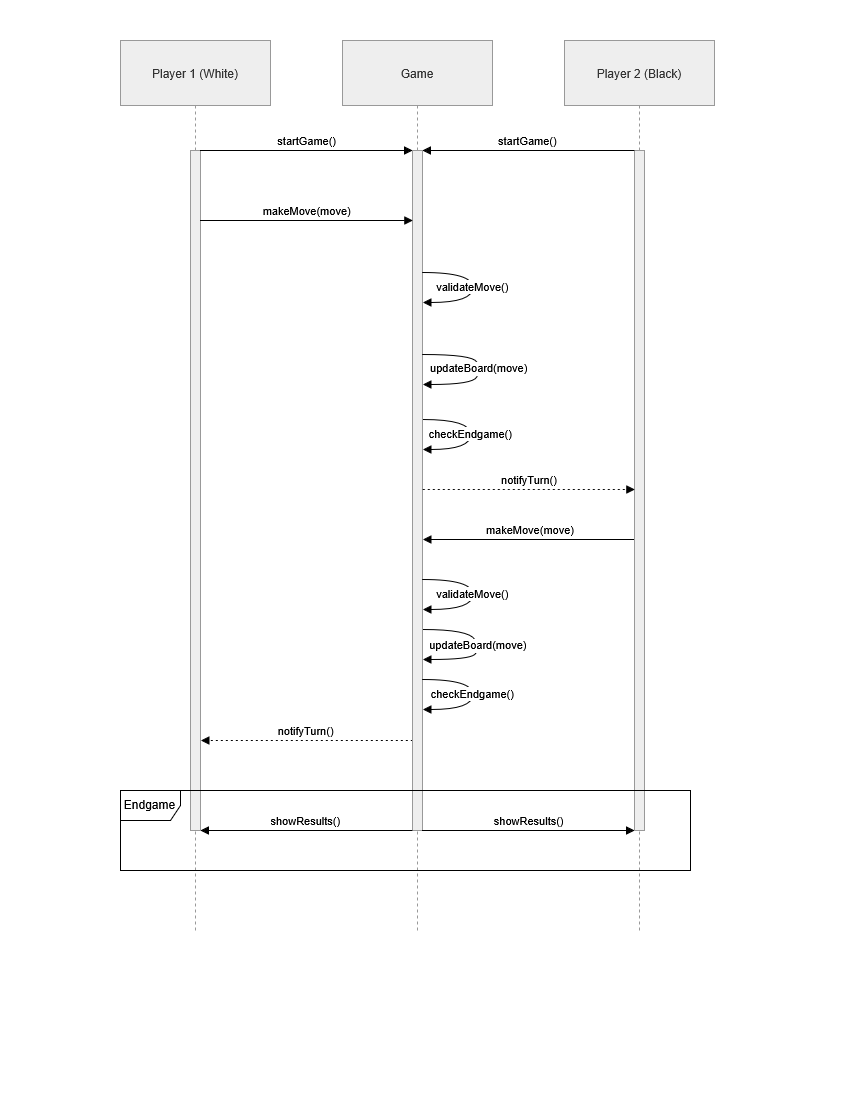

The diagram above was exported from draw.io. Its source (the exported page's mxGraphModel, read from the mxfile embedded in the PNG):
<mxGraphModel dx="2106" dy="1591" grid="1" gridSize="10" guides="1" tooltips="1" connect="1" arrows="1" fold="1" page="1" pageScale="1" pageWidth="850" pageHeight="1100" math="0" shadow="0">
  <root>
    <mxCell id="0" />
    <mxCell id="1" parent="0" />
    <mxCell id="0p07SgKEVCXe0ooEm5CJ-19" edge="1" parent="1" style="verticalAlign=bottom;edgeStyle=elbowEdgeStyle;elbow=vertical;curved=0;rounded=0;dashed=1;dashPattern=2 3;endArrow=block;" value="notifyTurn()">
      <mxGeometry relative="1" as="geometry">
        <Array as="points">
          <mxPoint x="1180.32" y="740" />
        </Array>
        <mxPoint x="1262.32" y="740" as="sourcePoint" />
        <mxPoint x="1050.32" y="740" as="targetPoint" />
      </mxGeometry>
    </mxCell>
    <mxCell id="0p07SgKEVCXe0ooEm5CJ-28" edge="1" parent="1" style="curved=1;endArrow=block;rounded=0;flowAnimation=0;" value="updateBoard(move)">
      <mxGeometry relative="1" as="geometry">
        <Array as="points">
          <mxPoint x="1318.32" y="629" />
          <mxPoint x="1330.32" y="649" />
          <mxPoint x="1318.32" y="659" />
        </Array>
        <mxPoint x="1272.32" y="629" as="sourcePoint" />
        <mxPoint x="1272.32" y="659" as="targetPoint" />
      </mxGeometry>
    </mxCell>
    <mxCell id="0p07SgKEVCXe0ooEm5CJ-27" edge="1" parent="1" style="curved=1;endArrow=block;rounded=0;flowAnimation=0;" value="checkEndgame()">
      <mxGeometry relative="1" as="geometry">
        <Array as="points">
          <mxPoint x="1320.32" y="419" />
          <mxPoint x="1320.32" y="449" />
        </Array>
        <mxPoint x="1272.32" y="419" as="sourcePoint" />
        <mxPoint x="1272.32" y="449" as="targetPoint" />
      </mxGeometry>
    </mxCell>
    <mxCell id="0p07SgKEVCXe0ooEm5CJ-1" parent="1" style="shape=umlLifeline;perimeter=lifelinePerimeter;whiteSpace=wrap;container=1;dropTarget=0;collapsible=0;recursiveResize=0;outlineConnect=0;portConstraint=eastwest;newEdgeStyle={&quot;edgeStyle&quot;:&quot;elbowEdgeStyle&quot;,&quot;elbow&quot;:&quot;vertical&quot;,&quot;curved&quot;:0,&quot;rounded&quot;:0};size=65;fillColor=light-dark(#eeeeee,#1f2020);strokeColor=light-dark(#999999,#cccccc);fontColor=light-dark(#333333,#cccccc);" value="Player 1 (White)" vertex="1">
      <mxGeometry height="890" width="150" x="970" y="40" as="geometry" />
    </mxCell>
    <mxCell id="0p07SgKEVCXe0ooEm5CJ-23" parent="0p07SgKEVCXe0ooEm5CJ-1" style="points=[];perimeter=orthogonalPerimeter;outlineConnect=0;targetShapes=umlLifeline;portConstraint=eastwest;newEdgeStyle={&quot;edgeStyle&quot;:&quot;elbowEdgeStyle&quot;,&quot;elbow&quot;:&quot;vertical&quot;,&quot;curved&quot;:0,&quot;rounded&quot;:0};fillColor=light-dark(#eeeeee,#1f2020);strokeColor=light-dark(#999999,#cccccc);fontColor=light-dark(#333333,#cccccc);" value="" vertex="1">
      <mxGeometry height="680" width="10" x="70" y="110" as="geometry" />
    </mxCell>
    <mxCell id="0p07SgKEVCXe0ooEm5CJ-2" parent="1" style="shape=umlLifeline;perimeter=lifelinePerimeter;whiteSpace=wrap;container=1;dropTarget=0;collapsible=0;recursiveResize=0;outlineConnect=0;portConstraint=eastwest;newEdgeStyle={&quot;edgeStyle&quot;:&quot;elbowEdgeStyle&quot;,&quot;elbow&quot;:&quot;vertical&quot;,&quot;curved&quot;:0,&quot;rounded&quot;:0};size=65;fillColor=light-dark(#eeeeee,#1f2020);strokeColor=light-dark(#999999,#cccccc);fontColor=light-dark(#333333,#cccccc);" value="Game" vertex="1">
      <mxGeometry height="890" width="150" x="1192" y="40" as="geometry" />
    </mxCell>
    <mxCell id="0p07SgKEVCXe0ooEm5CJ-4" parent="0p07SgKEVCXe0ooEm5CJ-2" style="points=[];perimeter=orthogonalPerimeter;outlineConnect=0;targetShapes=umlLifeline;portConstraint=eastwest;newEdgeStyle={&quot;edgeStyle&quot;:&quot;elbowEdgeStyle&quot;,&quot;elbow&quot;:&quot;vertical&quot;,&quot;curved&quot;:0,&quot;rounded&quot;:0};fillColor=light-dark(#eeeeee,#1f2020);strokeColor=light-dark(#999999,#cccccc);fontColor=light-dark(#333333,#cccccc);" value="" vertex="1">
      <mxGeometry height="680" width="10" x="70" y="110" as="geometry" />
    </mxCell>
    <mxCell id="0p07SgKEVCXe0ooEm5CJ-16" edge="1" parent="0p07SgKEVCXe0ooEm5CJ-2" style="verticalAlign=bottom;edgeStyle=elbowEdgeStyle;elbow=vertical;curved=0;rounded=0;endArrow=block;" value="makeMove(move)">
      <mxGeometry relative="1" as="geometry">
        <Array as="points">
          <mxPoint x="198.32" y="499" />
        </Array>
        <mxPoint x="296.82" y="499" as="sourcePoint" />
        <mxPoint x="80.32" y="499" as="targetPoint" />
      </mxGeometry>
    </mxCell>
    <mxCell id="0p07SgKEVCXe0ooEm5CJ-17" edge="1" parent="0p07SgKEVCXe0ooEm5CJ-2" style="curved=1;endArrow=block;rounded=0;" value="validateMove()">
      <mxGeometry relative="1" as="geometry">
        <Array as="points">
          <mxPoint x="130.32" y="539" />
          <mxPoint x="130.32" y="569" />
        </Array>
        <mxPoint x="80.32" y="539" as="sourcePoint" />
        <mxPoint x="80.32" y="569" as="targetPoint" />
      </mxGeometry>
    </mxCell>
    <mxCell id="0p07SgKEVCXe0ooEm5CJ-18" edge="1" parent="0p07SgKEVCXe0ooEm5CJ-2" style="curved=1;endArrow=block;rounded=0;" value="checkEndgame()">
      <mxGeometry relative="1" as="geometry">
        <mxPoint as="offset" />
        <Array as="points">
          <mxPoint x="130.32" y="639" />
          <mxPoint x="130.32" y="669" />
        </Array>
        <mxPoint x="80.32" y="639" as="sourcePoint" />
        <mxPoint x="80.32" y="669" as="targetPoint" />
      </mxGeometry>
    </mxCell>
    <mxCell id="0p07SgKEVCXe0ooEm5CJ-7" parent="1" style="shape=umlLifeline;perimeter=lifelinePerimeter;whiteSpace=wrap;container=1;dropTarget=0;collapsible=0;recursiveResize=0;outlineConnect=0;portConstraint=eastwest;newEdgeStyle={&quot;edgeStyle&quot;:&quot;elbowEdgeStyle&quot;,&quot;elbow&quot;:&quot;vertical&quot;,&quot;curved&quot;:0,&quot;rounded&quot;:0};size=65;fillColor=light-dark(#eeeeee,#1f2020);strokeColor=light-dark(#999999,#cccccc);fontColor=light-dark(#333333,#cccccc);" value="Player 2 (Black)" vertex="1">
      <mxGeometry height="890" width="150" x="1414" y="40" as="geometry" />
    </mxCell>
    <mxCell id="0p07SgKEVCXe0ooEm5CJ-24" parent="0p07SgKEVCXe0ooEm5CJ-7" style="points=[];perimeter=orthogonalPerimeter;outlineConnect=0;targetShapes=umlLifeline;portConstraint=eastwest;newEdgeStyle={&quot;edgeStyle&quot;:&quot;elbowEdgeStyle&quot;,&quot;elbow&quot;:&quot;vertical&quot;,&quot;curved&quot;:0,&quot;rounded&quot;:0};fillColor=light-dark(#eeeeee,#1f2020);strokeColor=light-dark(#999999,#cccccc);fontColor=light-dark(#333333,#cccccc);" value="" vertex="1">
      <mxGeometry height="680" width="10" x="70" y="110" as="geometry" />
    </mxCell>
    <mxCell id="0p07SgKEVCXe0ooEm5CJ-10" edge="1" parent="1" source="0p07SgKEVCXe0ooEm5CJ-23" style="verticalAlign=bottom;edgeStyle=elbowEdgeStyle;elbow=vertical;curved=0;rounded=0;endArrow=block;" value="makeMove(move)">
      <mxGeometry relative="1" x="0.0014" as="geometry">
        <mxPoint as="offset" />
        <Array as="points">
          <mxPoint x="1165.32" y="220" />
        </Array>
        <mxPoint x="1045.1748387096775" y="220" as="sourcePoint" />
        <mxPoint x="1262.32" y="220" as="targetPoint" />
      </mxGeometry>
    </mxCell>
    <mxCell id="0p07SgKEVCXe0ooEm5CJ-11" edge="1" parent="1" style="curved=1;endArrow=block;rounded=0;" value="validateMove()">
      <mxGeometry relative="1" as="geometry">
        <Array as="points">
          <mxPoint x="1322.32" y="272" />
          <mxPoint x="1322.32" y="302" />
        </Array>
        <mxPoint x="1272.32" y="272" as="sourcePoint" />
        <mxPoint x="1272.32" y="302" as="targetPoint" />
      </mxGeometry>
    </mxCell>
    <mxCell id="0p07SgKEVCXe0ooEm5CJ-12" edge="1" parent="1" style="curved=1;endArrow=block;rounded=0;" value="updateBoard(move)">
      <mxGeometry relative="1" y="-2" as="geometry">
        <mxPoint as="offset" />
        <Array as="points">
          <mxPoint x="1322.32" y="354" />
          <mxPoint x="1330.32" y="369" />
          <mxPoint x="1322.32" y="384" />
        </Array>
        <mxPoint x="1272.32" y="354.0000000000001" as="sourcePoint" />
        <mxPoint x="1272.32" y="384.0000000000001" as="targetPoint" />
      </mxGeometry>
    </mxCell>
    <mxCell id="0p07SgKEVCXe0ooEm5CJ-13" edge="1" parent="1" style="verticalAlign=bottom;edgeStyle=elbowEdgeStyle;elbow=vertical;curved=0;rounded=0;dashed=1;dashPattern=2 3;endArrow=block;" value="notifyTurn()">
      <mxGeometry relative="1" as="geometry">
        <Array as="points">
          <mxPoint x="1370.32" y="489" />
        </Array>
        <mxPoint x="1272.32" y="489" as="sourcePoint" />
        <mxPoint x="1484.32" y="489" as="targetPoint" />
      </mxGeometry>
    </mxCell>
    <mxCell id="0p07SgKEVCXe0ooEm5CJ-21" edge="1" parent="1" source="0p07SgKEVCXe0ooEm5CJ-23" style="verticalAlign=bottom;edgeStyle=elbowEdgeStyle;elbow=vertical;curved=0;rounded=0;endArrow=block;" target="0p07SgKEVCXe0ooEm5CJ-4" value="startGame()">
      <mxGeometry relative="1" as="geometry">
        <Array as="points">
          <mxPoint x="1180" y="150" />
        </Array>
        <mxPoint x="1060" y="150" as="sourcePoint" />
        <mxPoint x="1240" y="150" as="targetPoint" />
      </mxGeometry>
    </mxCell>
    <mxCell id="0p07SgKEVCXe0ooEm5CJ-22" edge="1" parent="1" source="0p07SgKEVCXe0ooEm5CJ-24" style="verticalAlign=bottom;edgeStyle=elbowEdgeStyle;elbow=vertical;curved=0;rounded=0;endArrow=block;" target="0p07SgKEVCXe0ooEm5CJ-4" value="startGame()">
      <mxGeometry relative="1" as="geometry">
        <Array as="points">
          <mxPoint x="1390" y="150" />
        </Array>
        <mxPoint x="1460" y="150" as="sourcePoint" />
        <mxPoint x="1300" y="150" as="targetPoint" />
      </mxGeometry>
    </mxCell>
    <mxCell id="DQZ4tN5Pd_sBd-9g5bgA-1" parent="1" style="shape=umlFrame;whiteSpace=wrap;html=1;pointerEvents=0;" value="Endgame" vertex="1">
      <mxGeometry height="80" width="570" x="970" y="790" as="geometry" />
    </mxCell>
    <mxCell id="DQZ4tN5Pd_sBd-9g5bgA-2" edge="1" parent="1" style="verticalAlign=bottom;edgeStyle=elbowEdgeStyle;elbow=vertical;curved=0;rounded=0;endArrow=block;" value="showResults()">
      <mxGeometry relative="1" as="geometry">
        <Array as="points">
          <mxPoint x="1177" y="830" />
        </Array>
        <mxPoint x="1262" y="830" as="sourcePoint" />
        <mxPoint x="1050" y="830" as="targetPoint" />
      </mxGeometry>
    </mxCell>
    <mxCell id="DQZ4tN5Pd_sBd-9g5bgA-3" edge="1" parent="1" style="verticalAlign=bottom;edgeStyle=elbowEdgeStyle;elbow=vertical;curved=0;rounded=0;endArrow=block;" value="showResults()">
      <mxGeometry relative="1" x="0.0014" as="geometry">
        <mxPoint as="offset" />
        <Array as="points">
          <mxPoint x="1460" y="830" />
        </Array>
        <mxPoint x="1272" y="830" as="sourcePoint" />
        <mxPoint x="1484" y="830" as="targetPoint" />
      </mxGeometry>
    </mxCell>
  </root>
</mxGraphModel>